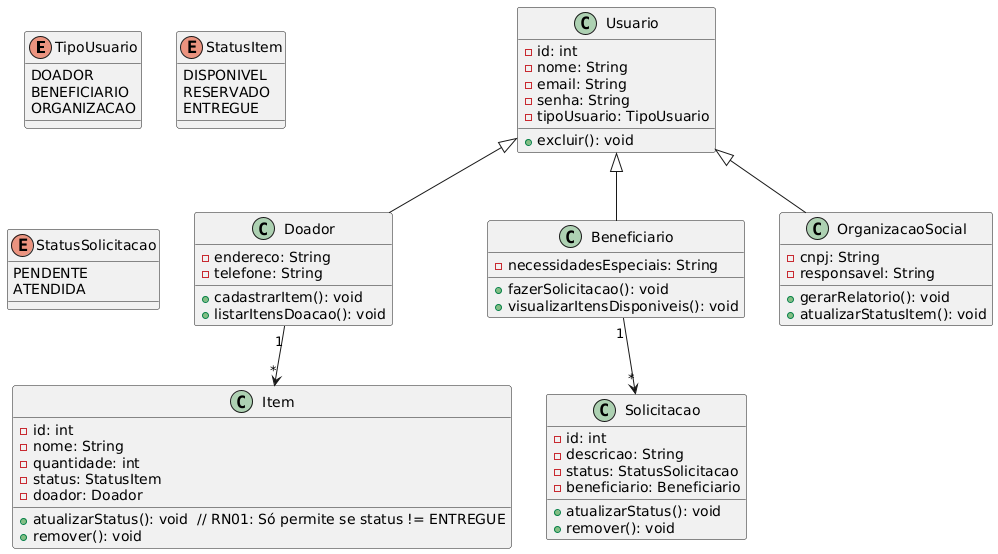

The diagram above was rendered by PlantUML. Its source (embedded in the PNG):
@startuml
enum TipoUsuario {
  DOADOR
  BENEFICIARIO
  ORGANIZACAO
}

enum StatusItem {
  DISPONIVEL
  RESERVADO
  ENTREGUE
}

enum StatusSolicitacao {
  PENDENTE
  ATENDIDA
}

class Usuario {
  - id: int
  - nome: String
  - email: String
  - senha: String
  - tipoUsuario: TipoUsuario
  + excluir(): void
}

class Doador {
  - endereco: String
  - telefone: String
  + cadastrarItem(): void
  + listarItensDoacao(): void
}

class Item {
  - id: int
  - nome: String
  - quantidade: int
  - status: StatusItem
  - doador: Doador
  + atualizarStatus(): void  // RN01: Só permite se status != ENTREGUE
  + remover(): void
}

class Beneficiario {
  - necessidadesEspeciais: String
  + fazerSolicitacao(): void
  + visualizarItensDisponiveis(): void
}

class Solicitacao {
  - id: int
  - descricao: String
  - status: StatusSolicitacao
  - beneficiario: Beneficiario
  + atualizarStatus(): void
  + remover(): void
}

class OrganizacaoSocial {
  - cnpj: String
  - responsavel: String
  + gerarRelatorio(): void
  + atualizarStatusItem(): void
}

Usuario <|-- Doador
Usuario <|-- Beneficiario
Usuario <|-- OrganizacaoSocial

Doador "1" --> "*" Item
Beneficiario "1" --> "*" Solicitacao
@enduml